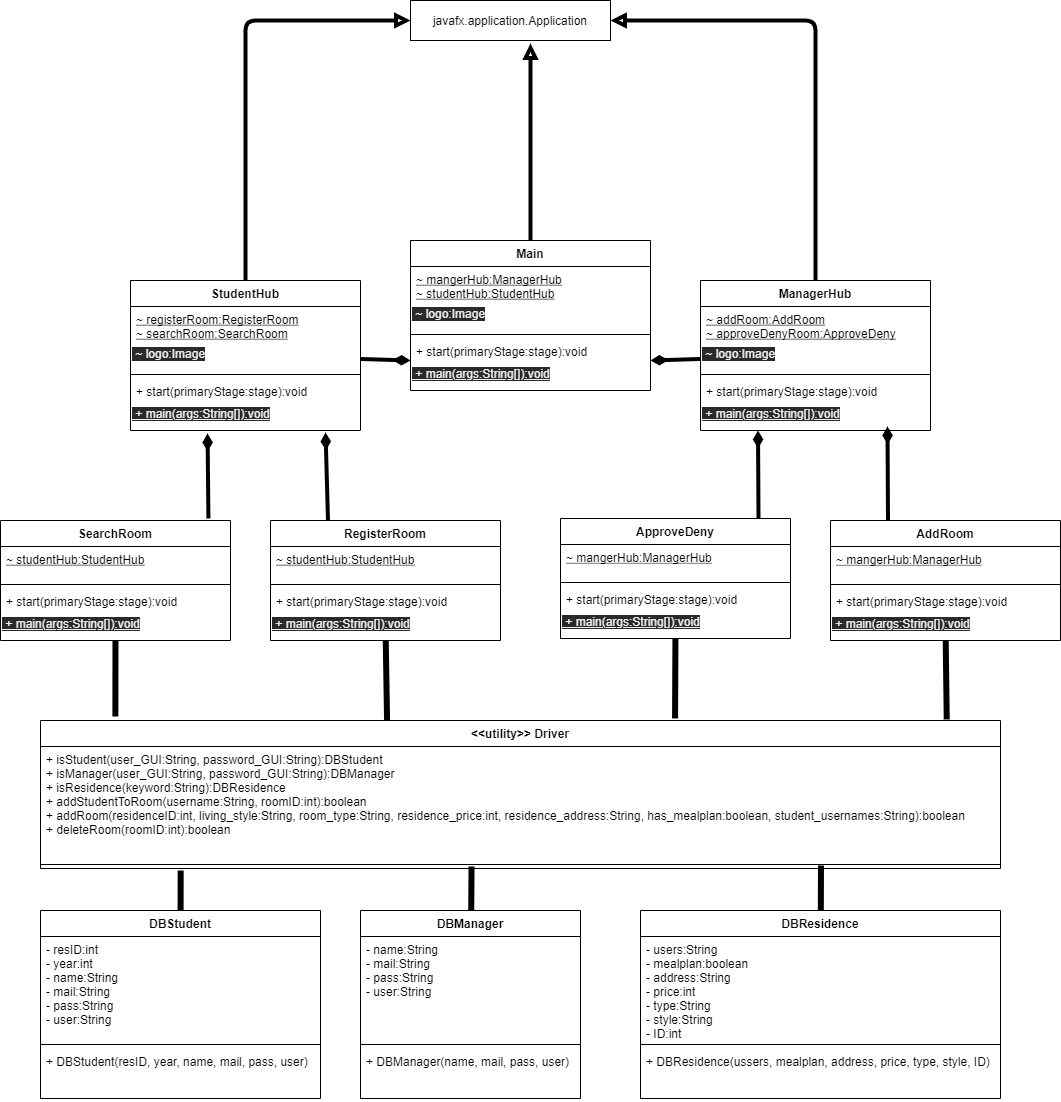

The diagram above was exported from draw.io. Its source (the exported page's mxGraphModel, read from the mxfile embedded in the PNG):
<mxGraphModel dx="3028" dy="782" grid="1" gridSize="10" guides="1" tooltips="1" connect="1" arrows="1" fold="1" page="1" pageScale="1" pageWidth="1654" pageHeight="1169" math="0" shadow="0">
  <root>
    <mxCell id="0" />
    <mxCell id="1" parent="0" />
    <mxCell id="123" style="edgeStyle=none;html=1;entryX=0.813;entryY=0.625;entryDx=0;entryDy=0;entryPerimeter=0;endArrow=none;endFill=0;targetPerimeterSpacing=0;strokeWidth=6;" edge="1" parent="1" source="29" target="35">
      <mxGeometry relative="1" as="geometry" />
    </mxCell>
    <mxCell id="29" value="DBResidence" style="swimlane;fontStyle=1;align=center;verticalAlign=top;childLayout=stackLayout;horizontal=1;startSize=26;horizontalStack=0;resizeParent=1;resizeParentMax=0;resizeLast=0;collapsible=1;marginBottom=0;" parent="1" vertex="1">
      <mxGeometry x="280" y="1390" width="360" height="188" as="geometry" />
    </mxCell>
    <mxCell id="30" value="- users:String&#10;- mealplan:boolean&#10;- address:String&#10;- price:int&#10;- type:String&#10;- style:String&#10;- ID:int" style="text;strokeColor=none;fillColor=none;align=left;verticalAlign=top;spacingLeft=4;spacingRight=4;overflow=hidden;rotatable=0;points=[[0,0.5],[1,0.5]];portConstraint=eastwest;" parent="29" vertex="1">
      <mxGeometry y="26" width="360" height="104" as="geometry" />
    </mxCell>
    <mxCell id="31" value="" style="line;strokeWidth=1;fillColor=none;align=left;verticalAlign=middle;spacingTop=-1;spacingLeft=3;spacingRight=3;rotatable=0;labelPosition=right;points=[];portConstraint=eastwest;" parent="29" vertex="1">
      <mxGeometry y="130" width="360" height="8" as="geometry" />
    </mxCell>
    <mxCell id="32" value="+ DBResidence(ussers, mealplan, address, price, type, style, ID)" style="text;strokeColor=none;fillColor=none;align=left;verticalAlign=top;spacingLeft=4;spacingRight=4;overflow=hidden;rotatable=0;points=[[0,0.5],[1,0.5]];portConstraint=eastwest;" parent="29" vertex="1">
      <mxGeometry y="138" width="360" height="50" as="geometry" />
    </mxCell>
    <mxCell id="33" value="&lt;&lt;utility&gt;&gt; Driver" style="swimlane;fontStyle=1;align=center;verticalAlign=top;childLayout=stackLayout;horizontal=1;startSize=26;horizontalStack=0;resizeParent=1;resizeParentMax=0;resizeLast=0;collapsible=1;marginBottom=0;" parent="1" vertex="1">
      <mxGeometry x="-320" y="1200" width="960" height="148" as="geometry" />
    </mxCell>
    <mxCell id="36" value="+ isStudent(user_GUI:String, password_GUI:String):DBStudent&#10;+ isManager(user_GUI:String, password_GUI:String):DBManager&#10;+ isResidence(keyword:String):DBResidence&#10;+ addStudentToRoom(username:String, roomID:int):boolean&#10;+ addRoom(residenceID:int, living_style:String, room_type:String, residence_price:int, residence_address:String, has_mealplan:boolean, student_usernames:String):boolean&#10;+ deleteRoom(roomID:int):boolean" style="text;strokeColor=none;fillColor=none;align=left;verticalAlign=top;spacingLeft=4;spacingRight=4;overflow=hidden;rotatable=0;points=[[0,0.5],[1,0.5]];portConstraint=eastwest;" parent="33" vertex="1">
      <mxGeometry y="26" width="960" height="114" as="geometry" />
    </mxCell>
    <mxCell id="35" value="" style="line;strokeWidth=1;fillColor=none;align=left;verticalAlign=middle;spacingTop=-1;spacingLeft=3;spacingRight=3;rotatable=0;labelPosition=right;points=[];portConstraint=eastwest;" parent="33" vertex="1">
      <mxGeometry y="140" width="960" height="8" as="geometry" />
    </mxCell>
    <mxCell id="108" style="edgeStyle=none;html=1;endArrow=block;endFill=0;strokeWidth=4;" parent="1" source="47" edge="1">
      <mxGeometry relative="1" as="geometry">
        <mxPoint x="170" y="523" as="targetPoint" />
      </mxGeometry>
    </mxCell>
    <mxCell id="47" value="Main" style="swimlane;fontStyle=1;align=center;verticalAlign=top;childLayout=stackLayout;horizontal=1;startSize=26;horizontalStack=0;resizeParent=1;resizeParentMax=0;resizeLast=0;collapsible=1;marginBottom=0;" parent="1" vertex="1">
      <mxGeometry x="50" y="720" width="240" height="150" as="geometry" />
    </mxCell>
    <mxCell id="48" value="~ mangerHub:ManagerHub&#10;~ studentHub:StudentHub" style="text;strokeColor=none;fillColor=none;align=left;verticalAlign=top;spacingLeft=4;spacingRight=4;overflow=hidden;rotatable=0;points=[[0,0.5],[1,0.5]];portConstraint=eastwest;fontStyle=4" parent="47" vertex="1">
      <mxGeometry y="26" width="240" height="34" as="geometry" />
    </mxCell>
    <mxCell id="60" value="&lt;span style=&quot;color: rgb(240 , 240 , 240) ; font-family: &amp;#34;helvetica&amp;#34; ; font-size: 12px ; font-style: normal ; font-weight: 400 ; letter-spacing: normal ; text-align: left ; text-indent: 0px ; text-transform: none ; word-spacing: 0px ; background-color: rgb(42 , 42 , 42) ; display: inline ; float: none&quot;&gt;&amp;nbsp;~ logo:Image&lt;/span&gt;" style="text;whiteSpace=wrap;html=1;" parent="47" vertex="1">
      <mxGeometry y="60" width="240" height="30" as="geometry" />
    </mxCell>
    <mxCell id="49" value="" style="line;strokeWidth=1;fillColor=none;align=left;verticalAlign=middle;spacingTop=-1;spacingLeft=3;spacingRight=3;rotatable=0;labelPosition=right;points=[];portConstraint=eastwest;" parent="47" vertex="1">
      <mxGeometry y="90" width="240" height="8" as="geometry" />
    </mxCell>
    <mxCell id="50" value="+ start(primaryStage:stage):void" style="text;strokeColor=none;fillColor=none;align=left;verticalAlign=top;spacingLeft=4;spacingRight=4;overflow=hidden;rotatable=0;points=[[0,0.5],[1,0.5]];portConstraint=eastwest;" parent="47" vertex="1">
      <mxGeometry y="98" width="240" height="22" as="geometry" />
    </mxCell>
    <mxCell id="61" value="&lt;span style=&quot;color: rgb(240 , 240 , 240) ; font-family: &amp;#34;helvetica&amp;#34; ; font-size: 12px ; font-style: normal ; font-weight: 400 ; letter-spacing: normal ; text-align: left ; text-indent: 0px ; text-transform: none ; word-spacing: 0px ; background-color: rgb(42 , 42 , 42) ; display: inline ; float: none&quot;&gt;&lt;u&gt;&amp;nbsp;+ main(args:String[]):void&lt;/u&gt;&lt;/span&gt;" style="text;whiteSpace=wrap;html=1;" parent="47" vertex="1">
      <mxGeometry y="120" width="240" height="30" as="geometry" />
    </mxCell>
    <mxCell id="121" style="edgeStyle=none;html=1;entryX=0.146;entryY=1.25;entryDx=0;entryDy=0;entryPerimeter=0;targetPerimeterSpacing=0;endArrow=none;endFill=0;strokeWidth=6;" edge="1" parent="1" source="52" target="35">
      <mxGeometry relative="1" as="geometry" />
    </mxCell>
    <mxCell id="52" value="DBStudent" style="swimlane;fontStyle=1;align=center;verticalAlign=top;childLayout=stackLayout;horizontal=1;startSize=26;horizontalStack=0;resizeParent=1;resizeParentMax=0;resizeLast=0;collapsible=1;marginBottom=0;" parent="1" vertex="1">
      <mxGeometry x="-320" y="1390" width="280" height="188" as="geometry" />
    </mxCell>
    <mxCell id="53" value="- resID:int&#10;- year:int&#10;- name:String&#10;- mail:String&#10;- pass:String&#10;- user:String" style="text;strokeColor=none;fillColor=none;align=left;verticalAlign=top;spacingLeft=4;spacingRight=4;overflow=hidden;rotatable=0;points=[[0,0.5],[1,0.5]];portConstraint=eastwest;" parent="52" vertex="1">
      <mxGeometry y="26" width="280" height="104" as="geometry" />
    </mxCell>
    <mxCell id="54" value="" style="line;strokeWidth=1;fillColor=none;align=left;verticalAlign=middle;spacingTop=-1;spacingLeft=3;spacingRight=3;rotatable=0;labelPosition=right;points=[];portConstraint=eastwest;" parent="52" vertex="1">
      <mxGeometry y="130" width="280" height="8" as="geometry" />
    </mxCell>
    <mxCell id="55" value="+ DBStudent(resID, year, name, mail, pass, user)" style="text;strokeColor=none;fillColor=none;align=left;verticalAlign=top;spacingLeft=4;spacingRight=4;overflow=hidden;rotatable=0;points=[[0,0.5],[1,0.5]];portConstraint=eastwest;" parent="52" vertex="1">
      <mxGeometry y="138" width="280" height="50" as="geometry" />
    </mxCell>
    <mxCell id="122" style="edgeStyle=none;html=1;entryX=0.449;entryY=0.75;entryDx=0;entryDy=0;entryPerimeter=0;endArrow=none;endFill=0;targetPerimeterSpacing=0;strokeWidth=6;" edge="1" parent="1" source="56" target="35">
      <mxGeometry relative="1" as="geometry" />
    </mxCell>
    <mxCell id="56" value="DBManager" style="swimlane;fontStyle=1;align=center;verticalAlign=top;childLayout=stackLayout;horizontal=1;startSize=26;horizontalStack=0;resizeParent=1;resizeParentMax=0;resizeLast=0;collapsible=1;marginBottom=0;" parent="1" vertex="1">
      <mxGeometry y="1390" width="220" height="188" as="geometry" />
    </mxCell>
    <mxCell id="57" value="- name:String&#10;- mail:String&#10;- pass:String&#10;- user:String" style="text;strokeColor=none;fillColor=none;align=left;verticalAlign=top;spacingLeft=4;spacingRight=4;overflow=hidden;rotatable=0;points=[[0,0.5],[1,0.5]];portConstraint=eastwest;" parent="56" vertex="1">
      <mxGeometry y="26" width="220" height="104" as="geometry" />
    </mxCell>
    <mxCell id="58" value="" style="line;strokeWidth=1;fillColor=none;align=left;verticalAlign=middle;spacingTop=-1;spacingLeft=3;spacingRight=3;rotatable=0;labelPosition=right;points=[];portConstraint=eastwest;" parent="56" vertex="1">
      <mxGeometry y="130" width="220" height="8" as="geometry" />
    </mxCell>
    <mxCell id="59" value="+ DBManager(name, mail, pass, user)" style="text;strokeColor=none;fillColor=none;align=left;verticalAlign=top;spacingLeft=4;spacingRight=4;overflow=hidden;rotatable=0;points=[[0,0.5],[1,0.5]];portConstraint=eastwest;" parent="56" vertex="1">
      <mxGeometry y="138" width="220" height="50" as="geometry" />
    </mxCell>
    <mxCell id="118" style="edgeStyle=none;html=1;entryX=0.25;entryY=1;entryDx=0;entryDy=0;endArrow=diamondThin;endFill=1;strokeWidth=4;" parent="1" source="62" target="94" edge="1">
      <mxGeometry relative="1" as="geometry">
        <Array as="points">
          <mxPoint x="398" y="998" />
        </Array>
      </mxGeometry>
    </mxCell>
    <mxCell id="62" value="ApproveDeny" style="swimlane;fontStyle=1;align=center;verticalAlign=top;childLayout=stackLayout;horizontal=1;startSize=26;horizontalStack=0;resizeParent=1;resizeParentMax=0;resizeLast=0;collapsible=1;marginBottom=0;" parent="1" vertex="1">
      <mxGeometry x="200" y="998" width="230" height="120" as="geometry" />
    </mxCell>
    <mxCell id="63" value="~ mangerHub:ManagerHub" style="text;strokeColor=none;fillColor=none;align=left;verticalAlign=top;spacingLeft=4;spacingRight=4;overflow=hidden;rotatable=0;points=[[0,0.5],[1,0.5]];portConstraint=eastwest;fontStyle=4" parent="62" vertex="1">
      <mxGeometry y="26" width="230" height="34" as="geometry" />
    </mxCell>
    <mxCell id="65" value="" style="line;strokeWidth=1;fillColor=none;align=left;verticalAlign=middle;spacingTop=-1;spacingLeft=3;spacingRight=3;rotatable=0;labelPosition=right;points=[];portConstraint=eastwest;" parent="62" vertex="1">
      <mxGeometry y="60" width="230" height="8" as="geometry" />
    </mxCell>
    <mxCell id="66" value="+ start(primaryStage:stage):void" style="text;strokeColor=none;fillColor=none;align=left;verticalAlign=top;spacingLeft=4;spacingRight=4;overflow=hidden;rotatable=0;points=[[0,0.5],[1,0.5]];portConstraint=eastwest;" parent="62" vertex="1">
      <mxGeometry y="68" width="230" height="22" as="geometry" />
    </mxCell>
    <mxCell id="67" value="&lt;span style=&quot;color: rgb(240 , 240 , 240) ; font-family: &amp;#34;helvetica&amp;#34; ; font-size: 12px ; font-style: normal ; font-weight: 400 ; letter-spacing: normal ; text-align: left ; text-indent: 0px ; text-transform: none ; word-spacing: 0px ; background-color: rgb(42 , 42 , 42) ; display: inline ; float: none&quot;&gt;&lt;u&gt;&amp;nbsp;+ main(args:String[]):void&lt;/u&gt;&lt;/span&gt;" style="text;whiteSpace=wrap;html=1;" parent="62" vertex="1">
      <mxGeometry y="90" width="230" height="30" as="geometry" />
    </mxCell>
    <mxCell id="117" style="edgeStyle=none;html=1;entryX=0.813;entryY=0.867;entryDx=0;entryDy=0;entryPerimeter=0;endArrow=diamondThin;endFill=1;strokeWidth=4;exitX=0.25;exitY=0;exitDx=0;exitDy=0;" parent="1" source="68" target="94" edge="1">
      <mxGeometry relative="1" as="geometry">
        <Array as="points" />
      </mxGeometry>
    </mxCell>
    <mxCell id="68" value="AddRoom" style="swimlane;fontStyle=1;align=center;verticalAlign=top;childLayout=stackLayout;horizontal=1;startSize=26;horizontalStack=0;resizeParent=1;resizeParentMax=0;resizeLast=0;collapsible=1;marginBottom=0;" parent="1" vertex="1">
      <mxGeometry x="470" y="1000" width="230" height="120" as="geometry" />
    </mxCell>
    <mxCell id="69" value="~ mangerHub:ManagerHub" style="text;strokeColor=none;fillColor=none;align=left;verticalAlign=top;spacingLeft=4;spacingRight=4;overflow=hidden;rotatable=0;points=[[0,0.5],[1,0.5]];portConstraint=eastwest;fontStyle=4" parent="68" vertex="1">
      <mxGeometry y="26" width="230" height="34" as="geometry" />
    </mxCell>
    <mxCell id="70" value="" style="line;strokeWidth=1;fillColor=none;align=left;verticalAlign=middle;spacingTop=-1;spacingLeft=3;spacingRight=3;rotatable=0;labelPosition=right;points=[];portConstraint=eastwest;" parent="68" vertex="1">
      <mxGeometry y="60" width="230" height="8" as="geometry" />
    </mxCell>
    <mxCell id="71" value="+ start(primaryStage:stage):void" style="text;strokeColor=none;fillColor=none;align=left;verticalAlign=top;spacingLeft=4;spacingRight=4;overflow=hidden;rotatable=0;points=[[0,0.5],[1,0.5]];portConstraint=eastwest;" parent="68" vertex="1">
      <mxGeometry y="68" width="230" height="22" as="geometry" />
    </mxCell>
    <mxCell id="72" value="&lt;span style=&quot;color: rgb(240 , 240 , 240) ; font-family: &amp;#34;helvetica&amp;#34; ; font-size: 12px ; font-style: normal ; font-weight: 400 ; letter-spacing: normal ; text-align: left ; text-indent: 0px ; text-transform: none ; word-spacing: 0px ; background-color: rgb(42 , 42 , 42) ; display: inline ; float: none&quot;&gt;&lt;u&gt;&amp;nbsp;+ main(args:String[]):void&lt;/u&gt;&lt;/span&gt;" style="text;whiteSpace=wrap;html=1;" parent="68" vertex="1">
      <mxGeometry y="90" width="230" height="30" as="geometry" />
    </mxCell>
    <mxCell id="120" style="edgeStyle=none;html=1;entryX=0.335;entryY=1.1;entryDx=0;entryDy=0;entryPerimeter=0;endArrow=diamondThin;endFill=1;strokeWidth=4;exitX=0.904;exitY=-0.017;exitDx=0;exitDy=0;exitPerimeter=0;" parent="1" source="73" target="88" edge="1">
      <mxGeometry relative="1" as="geometry" />
    </mxCell>
    <mxCell id="73" value="SearchRoom" style="swimlane;fontStyle=1;align=center;verticalAlign=top;childLayout=stackLayout;horizontal=1;startSize=26;horizontalStack=0;resizeParent=1;resizeParentMax=0;resizeLast=0;collapsible=1;marginBottom=0;" parent="1" vertex="1">
      <mxGeometry x="-360" y="1000" width="230" height="120" as="geometry" />
    </mxCell>
    <mxCell id="74" value="~ studentHub:StudentHub" style="text;strokeColor=none;fillColor=none;align=left;verticalAlign=top;spacingLeft=4;spacingRight=4;overflow=hidden;rotatable=0;points=[[0,0.5],[1,0.5]];portConstraint=eastwest;fontStyle=4" parent="73" vertex="1">
      <mxGeometry y="26" width="230" height="34" as="geometry" />
    </mxCell>
    <mxCell id="75" value="" style="line;strokeWidth=1;fillColor=none;align=left;verticalAlign=middle;spacingTop=-1;spacingLeft=3;spacingRight=3;rotatable=0;labelPosition=right;points=[];portConstraint=eastwest;" parent="73" vertex="1">
      <mxGeometry y="60" width="230" height="8" as="geometry" />
    </mxCell>
    <mxCell id="76" value="+ start(primaryStage:stage):void" style="text;strokeColor=none;fillColor=none;align=left;verticalAlign=top;spacingLeft=4;spacingRight=4;overflow=hidden;rotatable=0;points=[[0,0.5],[1,0.5]];portConstraint=eastwest;" parent="73" vertex="1">
      <mxGeometry y="68" width="230" height="22" as="geometry" />
    </mxCell>
    <mxCell id="77" value="&lt;span style=&quot;color: rgb(240 , 240 , 240) ; font-family: &amp;#34;helvetica&amp;#34; ; font-size: 12px ; font-style: normal ; font-weight: 400 ; letter-spacing: normal ; text-align: left ; text-indent: 0px ; text-transform: none ; word-spacing: 0px ; background-color: rgb(42 , 42 , 42) ; display: inline ; float: none&quot;&gt;&lt;u&gt;&amp;nbsp;+ main(args:String[]):void&lt;/u&gt;&lt;/span&gt;" style="text;whiteSpace=wrap;html=1;" parent="73" vertex="1">
      <mxGeometry y="90" width="230" height="30" as="geometry" />
    </mxCell>
    <mxCell id="119" style="edgeStyle=none;html=1;entryX=0.848;entryY=1.067;entryDx=0;entryDy=0;entryPerimeter=0;endArrow=diamondThin;endFill=1;strokeWidth=4;exitX=0.25;exitY=0;exitDx=0;exitDy=0;" parent="1" source="78" target="88" edge="1">
      <mxGeometry relative="1" as="geometry" />
    </mxCell>
    <mxCell id="78" value="RegisterRoom" style="swimlane;fontStyle=1;align=center;verticalAlign=top;childLayout=stackLayout;horizontal=1;startSize=26;horizontalStack=0;resizeParent=1;resizeParentMax=0;resizeLast=0;collapsible=1;marginBottom=0;" parent="1" vertex="1">
      <mxGeometry x="-90" y="1000" width="230" height="120" as="geometry" />
    </mxCell>
    <mxCell id="79" value="~ studentHub:StudentHub" style="text;strokeColor=none;fillColor=none;align=left;verticalAlign=top;spacingLeft=4;spacingRight=4;overflow=hidden;rotatable=0;points=[[0,0.5],[1,0.5]];portConstraint=eastwest;fontStyle=4" parent="78" vertex="1">
      <mxGeometry y="26" width="230" height="34" as="geometry" />
    </mxCell>
    <mxCell id="80" value="" style="line;strokeWidth=1;fillColor=none;align=left;verticalAlign=middle;spacingTop=-1;spacingLeft=3;spacingRight=3;rotatable=0;labelPosition=right;points=[];portConstraint=eastwest;" parent="78" vertex="1">
      <mxGeometry y="60" width="230" height="8" as="geometry" />
    </mxCell>
    <mxCell id="81" value="+ start(primaryStage:stage):void" style="text;strokeColor=none;fillColor=none;align=left;verticalAlign=top;spacingLeft=4;spacingRight=4;overflow=hidden;rotatable=0;points=[[0,0.5],[1,0.5]];portConstraint=eastwest;" parent="78" vertex="1">
      <mxGeometry y="68" width="230" height="22" as="geometry" />
    </mxCell>
    <mxCell id="82" value="&lt;span style=&quot;color: rgb(240 , 240 , 240) ; font-family: &amp;#34;helvetica&amp;#34; ; font-size: 12px ; font-style: normal ; font-weight: 400 ; letter-spacing: normal ; text-align: left ; text-indent: 0px ; text-transform: none ; word-spacing: 0px ; background-color: rgb(42 , 42 , 42) ; display: inline ; float: none&quot;&gt;&lt;u&gt;&amp;nbsp;+ main(args:String[]):void&lt;/u&gt;&lt;/span&gt;" style="text;whiteSpace=wrap;html=1;" parent="78" vertex="1">
      <mxGeometry y="90" width="230" height="30" as="geometry" />
    </mxCell>
    <mxCell id="111" style="edgeStyle=none;html=1;entryX=0;entryY=0.5;entryDx=0;entryDy=0;endArrow=block;endFill=0;strokeWidth=4;targetPerimeterSpacing=0;" parent="1" source="83" target="101" edge="1">
      <mxGeometry relative="1" as="geometry">
        <Array as="points">
          <mxPoint x="-115" y="500" />
        </Array>
      </mxGeometry>
    </mxCell>
    <mxCell id="83" value="StudentHub" style="swimlane;fontStyle=1;align=center;verticalAlign=top;childLayout=stackLayout;horizontal=1;startSize=26;horizontalStack=0;resizeParent=1;resizeParentMax=0;resizeLast=0;collapsible=1;marginBottom=0;" parent="1" vertex="1">
      <mxGeometry x="-230" y="760" width="230" height="150" as="geometry" />
    </mxCell>
    <mxCell id="84" value="~ registerRoom:RegisterRoom&#10;~ searchRoom:SearchRoom" style="text;strokeColor=none;fillColor=none;align=left;verticalAlign=top;spacingLeft=4;spacingRight=4;overflow=hidden;rotatable=0;points=[[0,0.5],[1,0.5]];portConstraint=eastwest;fontStyle=4" parent="83" vertex="1">
      <mxGeometry y="26" width="230" height="34" as="geometry" />
    </mxCell>
    <mxCell id="85" value="&lt;span style=&quot;color: rgb(240 , 240 , 240) ; font-family: &amp;#34;helvetica&amp;#34; ; font-size: 12px ; font-style: normal ; font-weight: 400 ; letter-spacing: normal ; text-align: left ; text-indent: 0px ; text-transform: none ; word-spacing: 0px ; background-color: rgb(42 , 42 , 42) ; display: inline ; float: none&quot;&gt;&amp;nbsp;~ logo:Image&lt;/span&gt;" style="text;whiteSpace=wrap;html=1;" parent="83" vertex="1">
      <mxGeometry y="60" width="230" height="30" as="geometry" />
    </mxCell>
    <mxCell id="86" value="" style="line;strokeWidth=1;fillColor=none;align=left;verticalAlign=middle;spacingTop=-1;spacingLeft=3;spacingRight=3;rotatable=0;labelPosition=right;points=[];portConstraint=eastwest;" parent="83" vertex="1">
      <mxGeometry y="90" width="230" height="8" as="geometry" />
    </mxCell>
    <mxCell id="87" value="+ start(primaryStage:stage):void" style="text;strokeColor=none;fillColor=none;align=left;verticalAlign=top;spacingLeft=4;spacingRight=4;overflow=hidden;rotatable=0;points=[[0,0.5],[1,0.5]];portConstraint=eastwest;" parent="83" vertex="1">
      <mxGeometry y="98" width="230" height="22" as="geometry" />
    </mxCell>
    <mxCell id="88" value="&lt;span style=&quot;color: rgb(240 , 240 , 240) ; font-family: &amp;#34;helvetica&amp;#34; ; font-size: 12px ; font-style: normal ; font-weight: 400 ; letter-spacing: normal ; text-align: left ; text-indent: 0px ; text-transform: none ; word-spacing: 0px ; background-color: rgb(42 , 42 , 42) ; display: inline ; float: none&quot;&gt;&lt;u&gt;&amp;nbsp;+ main(args:String[]):void&lt;/u&gt;&lt;/span&gt;" style="text;whiteSpace=wrap;html=1;" parent="83" vertex="1">
      <mxGeometry y="120" width="230" height="30" as="geometry" />
    </mxCell>
    <mxCell id="112" style="edgeStyle=none;html=1;entryX=1;entryY=0.5;entryDx=0;entryDy=0;endArrow=block;endFill=0;strokeWidth=4;" parent="1" source="89" target="101" edge="1">
      <mxGeometry relative="1" as="geometry">
        <Array as="points">
          <mxPoint x="455" y="500" />
        </Array>
      </mxGeometry>
    </mxCell>
    <mxCell id="89" value="ManagerHub" style="swimlane;fontStyle=1;align=center;verticalAlign=top;childLayout=stackLayout;horizontal=1;startSize=26;horizontalStack=0;resizeParent=1;resizeParentMax=0;resizeLast=0;collapsible=1;marginBottom=0;" parent="1" vertex="1">
      <mxGeometry x="340" y="760" width="230" height="150" as="geometry" />
    </mxCell>
    <mxCell id="90" value="~ addRoom:AddRoom&#10;~ approveDenyRoom:ApproveDeny" style="text;strokeColor=none;fillColor=none;align=left;verticalAlign=top;spacingLeft=4;spacingRight=4;overflow=hidden;rotatable=0;points=[[0,0.5],[1,0.5]];portConstraint=eastwest;fontStyle=4" parent="89" vertex="1">
      <mxGeometry y="26" width="230" height="34" as="geometry" />
    </mxCell>
    <mxCell id="91" value="&lt;span style=&quot;color: rgb(240 , 240 , 240) ; font-family: &amp;#34;helvetica&amp;#34; ; font-size: 12px ; font-style: normal ; font-weight: 400 ; letter-spacing: normal ; text-align: left ; text-indent: 0px ; text-transform: none ; word-spacing: 0px ; background-color: rgb(42 , 42 , 42) ; display: inline ; float: none&quot;&gt;&amp;nbsp;~ logo:Image&lt;/span&gt;" style="text;whiteSpace=wrap;html=1;" parent="89" vertex="1">
      <mxGeometry y="60" width="230" height="30" as="geometry" />
    </mxCell>
    <mxCell id="92" value="" style="line;strokeWidth=1;fillColor=none;align=left;verticalAlign=middle;spacingTop=-1;spacingLeft=3;spacingRight=3;rotatable=0;labelPosition=right;points=[];portConstraint=eastwest;" parent="89" vertex="1">
      <mxGeometry y="90" width="230" height="8" as="geometry" />
    </mxCell>
    <mxCell id="93" value="+ start(primaryStage:stage):void" style="text;strokeColor=none;fillColor=none;align=left;verticalAlign=top;spacingLeft=4;spacingRight=4;overflow=hidden;rotatable=0;points=[[0,0.5],[1,0.5]];portConstraint=eastwest;" parent="89" vertex="1">
      <mxGeometry y="98" width="230" height="22" as="geometry" />
    </mxCell>
    <mxCell id="94" value="&lt;span style=&quot;color: rgb(240 , 240 , 240) ; font-family: &amp;#34;helvetica&amp;#34; ; font-size: 12px ; font-style: normal ; font-weight: 400 ; letter-spacing: normal ; text-align: left ; text-indent: 0px ; text-transform: none ; word-spacing: 0px ; background-color: rgb(42 , 42 , 42) ; display: inline ; float: none&quot;&gt;&lt;u&gt;&amp;nbsp;+ main(args:String[]):void&lt;/u&gt;&lt;/span&gt;" style="text;whiteSpace=wrap;html=1;" parent="89" vertex="1">
      <mxGeometry y="120" width="230" height="30" as="geometry" />
    </mxCell>
    <mxCell id="101" value="javafx.application.Application" style="fontStyle=0;" parent="1" vertex="1">
      <mxGeometry x="50" y="480" width="200" height="40" as="geometry" />
    </mxCell>
    <mxCell id="113" style="edgeStyle=none;html=1;endArrow=diamondThin;endFill=1;strokeWidth=4;" parent="1" source="91" edge="1">
      <mxGeometry relative="1" as="geometry">
        <mxPoint x="290" y="840" as="targetPoint" />
      </mxGeometry>
    </mxCell>
    <mxCell id="114" style="edgeStyle=none;html=1;entryX=0;entryY=0;entryDx=0;entryDy=0;endArrow=diamondThin;endFill=1;strokeWidth=4;" parent="1" source="85" target="61" edge="1">
      <mxGeometry relative="1" as="geometry" />
    </mxCell>
    <mxCell id="124" style="edgeStyle=none;html=1;entryX=0.078;entryY=-0.027;entryDx=0;entryDy=0;entryPerimeter=0;endArrow=none;endFill=0;targetPerimeterSpacing=0;strokeWidth=6;" edge="1" parent="1" source="77" target="33">
      <mxGeometry relative="1" as="geometry" />
    </mxCell>
    <mxCell id="125" style="edgeStyle=none;html=1;entryX=0.361;entryY=0;entryDx=0;entryDy=0;entryPerimeter=0;endArrow=none;endFill=0;targetPerimeterSpacing=0;strokeWidth=6;" edge="1" parent="1" source="82" target="33">
      <mxGeometry relative="1" as="geometry" />
    </mxCell>
    <mxCell id="126" style="edgeStyle=none;html=1;entryX=0.661;entryY=-0.014;entryDx=0;entryDy=0;entryPerimeter=0;endArrow=none;endFill=0;targetPerimeterSpacing=0;strokeWidth=6;" edge="1" parent="1" source="67" target="33">
      <mxGeometry relative="1" as="geometry" />
    </mxCell>
    <mxCell id="127" style="edgeStyle=none;html=1;entryX=0.944;entryY=-0.007;entryDx=0;entryDy=0;entryPerimeter=0;endArrow=none;endFill=0;targetPerimeterSpacing=0;strokeWidth=6;" edge="1" parent="1" source="72" target="33">
      <mxGeometry relative="1" as="geometry" />
    </mxCell>
  </root>
</mxGraphModel>